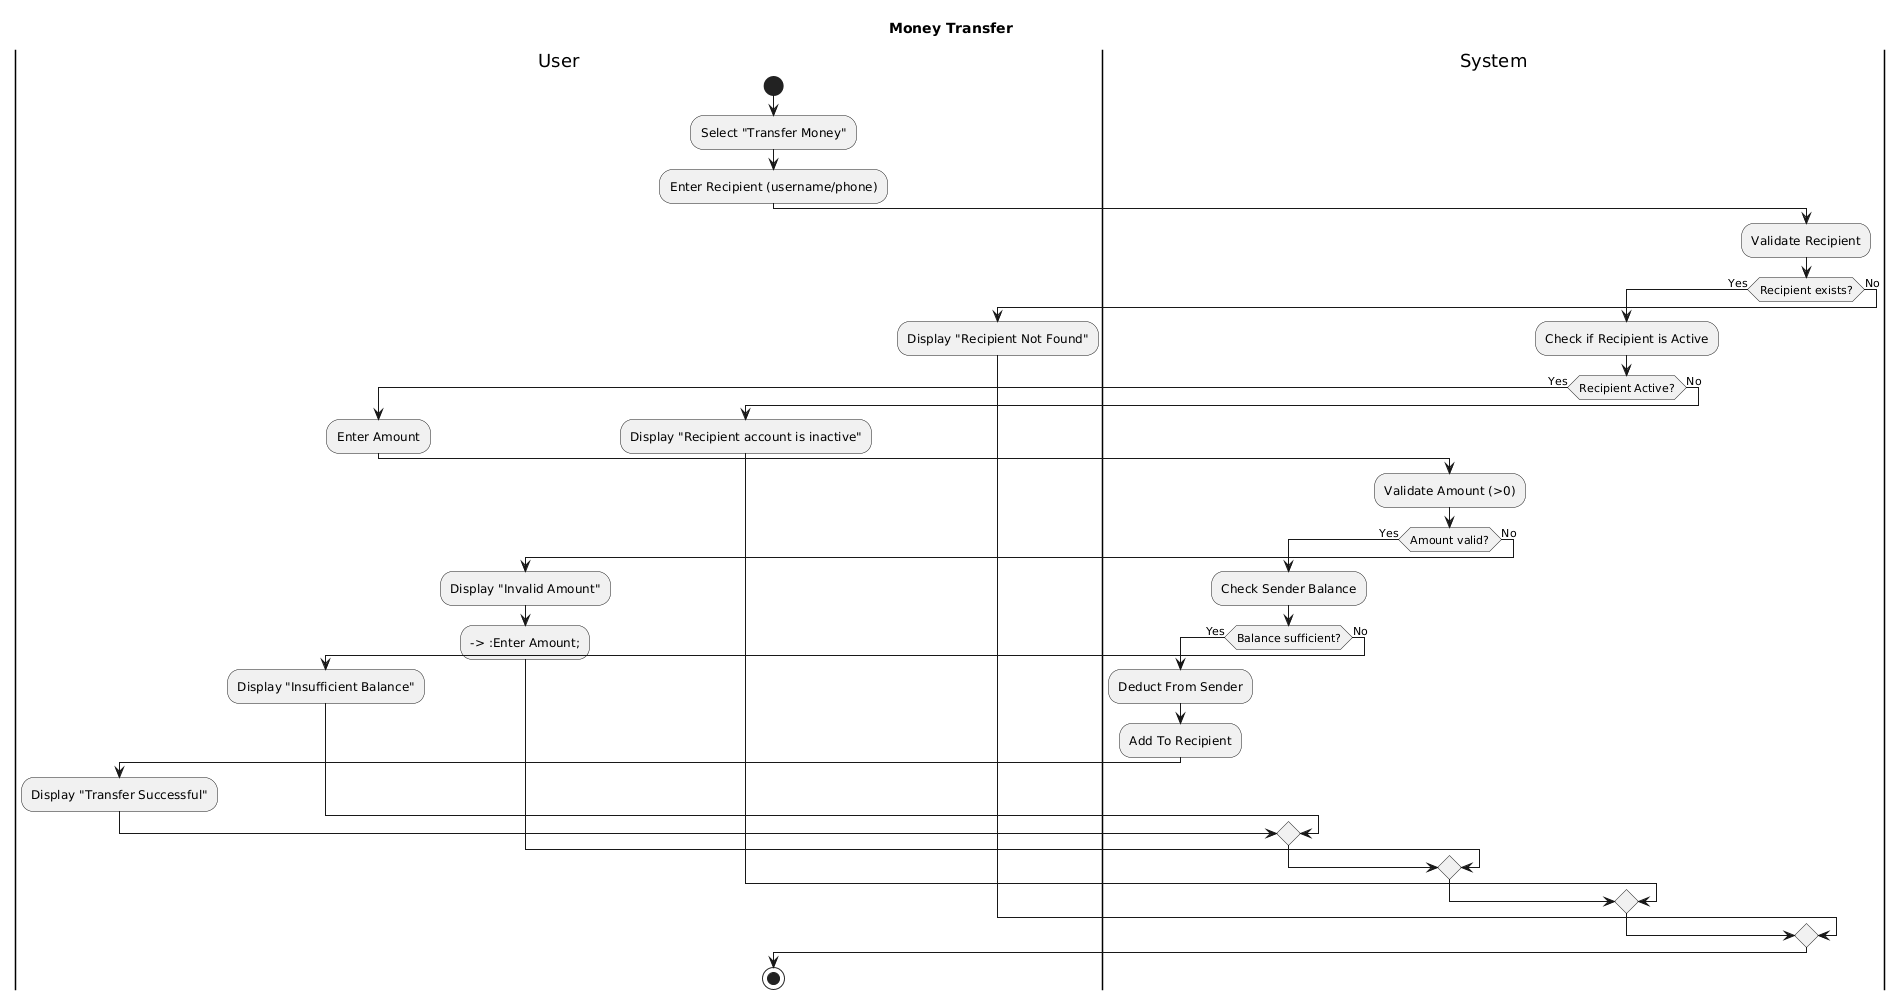

The diagram above was rendered by PlantUML. Its source (embedded in the PNG):
@startuml
title  Money Transfer

|User|
start
:Select "Transfer Money";
:Enter Recipient (username/phone);

|System|
:Validate Recipient;

if (Recipient exists?) then (Yes)
    :Check if Recipient is Active;

    if (Recipient Active?) then (Yes)
        |User|
        :Enter Amount;

        |System|
        :Validate Amount (>0);

        if (Amount valid?) then (Yes)
            :Check Sender Balance;

            if (Balance sufficient?) then (Yes)
                :Deduct From Sender;
                :Add To Recipient;
                |User|
                :Display "Transfer Successful";
            else (No)
                |User|
                :Display "Insufficient Balance";
            endif

        else (No)
            |User|
            :Display "Invalid Amount";
            --> :Enter Amount;
        endif

    else (No)
        |User|
        :Display "Recipient account is inactive";
    endif

else (No)
    |User|
    :Display "Recipient Not Found";
endif

stop
@enduml